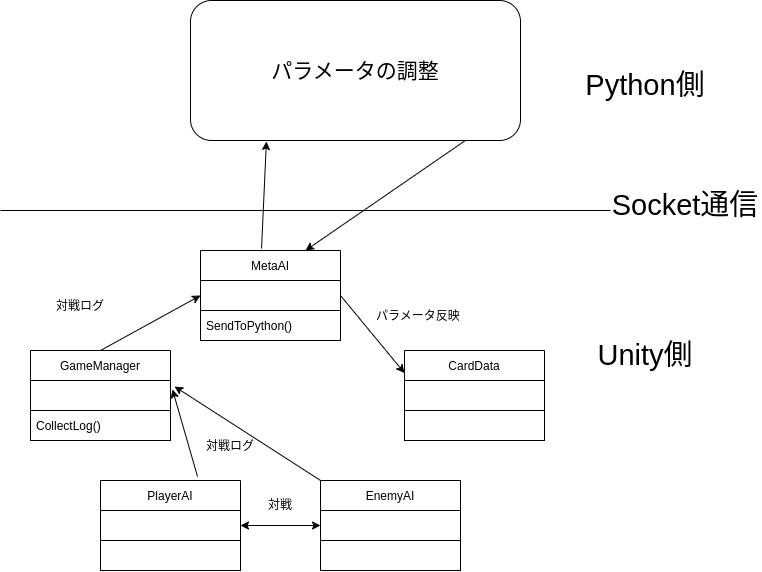

The diagram above was exported from draw.io. Its source (the exported page's mxGraphModel, read from the mxfile embedded in the PNG):
<mxGraphModel dx="1171" dy="591" grid="1" gridSize="10" guides="1" tooltips="1" connect="1" arrows="1" fold="1" page="1" pageScale="1" pageWidth="827" pageHeight="1169" math="0" shadow="0">
  <root>
    <mxCell id="0" />
    <mxCell id="1" parent="0" />
    <mxCell id="Ki65EOHDsvS7TOtxZjcA-1" value="MetaAI" style="swimlane;fontStyle=0;childLayout=stackLayout;horizontal=1;startSize=30;horizontalStack=0;resizeParent=1;resizeParentMax=0;resizeLast=0;collapsible=1;marginBottom=0;" vertex="1" parent="1">
      <mxGeometry x="210" y="280" width="140" height="90" as="geometry" />
    </mxCell>
    <mxCell id="Ki65EOHDsvS7TOtxZjcA-3" value="" style="text;strokeColor=default;fillColor=none;align=left;verticalAlign=middle;spacingLeft=4;spacingRight=4;overflow=hidden;points=[[0,0.5],[1,0.5]];portConstraint=eastwest;rotatable=0;" vertex="1" parent="Ki65EOHDsvS7TOtxZjcA-1">
      <mxGeometry y="30" width="140" height="30" as="geometry" />
    </mxCell>
    <mxCell id="Ki65EOHDsvS7TOtxZjcA-4" value="SendToPython()" style="text;strokeColor=default;fillColor=none;align=left;verticalAlign=middle;spacingLeft=4;spacingRight=4;overflow=hidden;points=[[0,0.5],[1,0.5]];portConstraint=eastwest;rotatable=0;" vertex="1" parent="Ki65EOHDsvS7TOtxZjcA-1">
      <mxGeometry y="60" width="140" height="30" as="geometry" />
    </mxCell>
    <mxCell id="Ki65EOHDsvS7TOtxZjcA-5" value="PlayerAI" style="swimlane;fontStyle=0;childLayout=stackLayout;horizontal=1;startSize=30;horizontalStack=0;resizeParent=1;resizeParentMax=0;resizeLast=0;collapsible=1;marginBottom=0;" vertex="1" parent="1">
      <mxGeometry x="110" y="510" width="140" height="90" as="geometry" />
    </mxCell>
    <mxCell id="Ki65EOHDsvS7TOtxZjcA-6" value="" style="text;strokeColor=default;fillColor=none;align=left;verticalAlign=middle;spacingLeft=4;spacingRight=4;overflow=hidden;points=[[0,0.5],[1,0.5]];portConstraint=eastwest;rotatable=0;" vertex="1" parent="Ki65EOHDsvS7TOtxZjcA-5">
      <mxGeometry y="30" width="140" height="30" as="geometry" />
    </mxCell>
    <mxCell id="Ki65EOHDsvS7TOtxZjcA-7" value="" style="text;strokeColor=default;fillColor=none;align=left;verticalAlign=middle;spacingLeft=4;spacingRight=4;overflow=hidden;points=[[0,0.5],[1,0.5]];portConstraint=eastwest;rotatable=0;" vertex="1" parent="Ki65EOHDsvS7TOtxZjcA-5">
      <mxGeometry y="60" width="140" height="30" as="geometry" />
    </mxCell>
    <mxCell id="Ki65EOHDsvS7TOtxZjcA-8" value="EnemyAI" style="swimlane;fontStyle=0;childLayout=stackLayout;horizontal=1;startSize=30;horizontalStack=0;resizeParent=1;resizeParentMax=0;resizeLast=0;collapsible=1;marginBottom=0;" vertex="1" parent="1">
      <mxGeometry x="330" y="510" width="140" height="90" as="geometry" />
    </mxCell>
    <mxCell id="Ki65EOHDsvS7TOtxZjcA-9" value="" style="text;strokeColor=default;fillColor=none;align=left;verticalAlign=middle;spacingLeft=4;spacingRight=4;overflow=hidden;points=[[0,0.5],[1,0.5]];portConstraint=eastwest;rotatable=0;" vertex="1" parent="Ki65EOHDsvS7TOtxZjcA-8">
      <mxGeometry y="30" width="140" height="30" as="geometry" />
    </mxCell>
    <mxCell id="Ki65EOHDsvS7TOtxZjcA-10" value="" style="text;strokeColor=default;fillColor=none;align=left;verticalAlign=middle;spacingLeft=4;spacingRight=4;overflow=hidden;points=[[0,0.5],[1,0.5]];portConstraint=eastwest;rotatable=0;" vertex="1" parent="Ki65EOHDsvS7TOtxZjcA-8">
      <mxGeometry y="60" width="140" height="30" as="geometry" />
    </mxCell>
    <mxCell id="Ki65EOHDsvS7TOtxZjcA-11" value="GameManager" style="swimlane;fontStyle=0;childLayout=stackLayout;horizontal=1;startSize=30;horizontalStack=0;resizeParent=1;resizeParentMax=0;resizeLast=0;collapsible=1;marginBottom=0;" vertex="1" parent="1">
      <mxGeometry x="40" y="380" width="140" height="90" as="geometry" />
    </mxCell>
    <mxCell id="Ki65EOHDsvS7TOtxZjcA-12" value="" style="text;strokeColor=default;fillColor=none;align=left;verticalAlign=middle;spacingLeft=4;spacingRight=4;overflow=hidden;points=[[0,0.5],[1,0.5]];portConstraint=eastwest;rotatable=0;" vertex="1" parent="Ki65EOHDsvS7TOtxZjcA-11">
      <mxGeometry y="30" width="140" height="30" as="geometry" />
    </mxCell>
    <mxCell id="Ki65EOHDsvS7TOtxZjcA-13" value="CollectLog()" style="text;strokeColor=default;fillColor=none;align=left;verticalAlign=middle;spacingLeft=4;spacingRight=4;overflow=hidden;points=[[0,0.5],[1,0.5]];portConstraint=eastwest;rotatable=0;" vertex="1" parent="Ki65EOHDsvS7TOtxZjcA-11">
      <mxGeometry y="60" width="140" height="30" as="geometry" />
    </mxCell>
    <mxCell id="Ki65EOHDsvS7TOtxZjcA-14" value="CardData" style="swimlane;fontStyle=0;childLayout=stackLayout;horizontal=1;startSize=30;horizontalStack=0;resizeParent=1;resizeParentMax=0;resizeLast=0;collapsible=1;marginBottom=0;" vertex="1" parent="1">
      <mxGeometry x="414" y="380" width="140" height="90" as="geometry" />
    </mxCell>
    <mxCell id="Ki65EOHDsvS7TOtxZjcA-15" value="" style="text;strokeColor=default;fillColor=none;align=left;verticalAlign=middle;spacingLeft=4;spacingRight=4;overflow=hidden;points=[[0,0.5],[1,0.5]];portConstraint=eastwest;rotatable=0;" vertex="1" parent="Ki65EOHDsvS7TOtxZjcA-14">
      <mxGeometry y="30" width="140" height="30" as="geometry" />
    </mxCell>
    <mxCell id="Ki65EOHDsvS7TOtxZjcA-16" value="" style="text;strokeColor=default;fillColor=none;align=left;verticalAlign=middle;spacingLeft=4;spacingRight=4;overflow=hidden;points=[[0,0.5],[1,0.5]];portConstraint=eastwest;rotatable=0;" vertex="1" parent="Ki65EOHDsvS7TOtxZjcA-14">
      <mxGeometry y="60" width="140" height="30" as="geometry" />
    </mxCell>
    <mxCell id="Ki65EOHDsvS7TOtxZjcA-17" value="" style="endArrow=classic;html=1;rounded=0;exitX=1;exitY=0.5;exitDx=0;exitDy=0;entryX=0;entryY=0.25;entryDx=0;entryDy=0;" edge="1" parent="1" source="Ki65EOHDsvS7TOtxZjcA-3" target="Ki65EOHDsvS7TOtxZjcA-14">
      <mxGeometry width="50" height="50" relative="1" as="geometry">
        <mxPoint x="390" y="410" as="sourcePoint" />
        <mxPoint x="440" y="360" as="targetPoint" />
      </mxGeometry>
    </mxCell>
    <mxCell id="Ki65EOHDsvS7TOtxZjcA-18" value="パラメータ反映" style="text;strokeColor=none;fillColor=none;align=left;verticalAlign=middle;spacingLeft=4;spacingRight=4;overflow=hidden;points=[[0,0.5],[1,0.5]];portConstraint=eastwest;rotatable=0;" vertex="1" parent="1">
      <mxGeometry x="380" y="330" width="100" height="30" as="geometry" />
    </mxCell>
    <mxCell id="Ki65EOHDsvS7TOtxZjcA-19" value="" style="endArrow=classic;startArrow=classic;html=1;rounded=0;" edge="1" parent="1" source="Ki65EOHDsvS7TOtxZjcA-6" target="Ki65EOHDsvS7TOtxZjcA-9">
      <mxGeometry width="50" height="50" relative="1" as="geometry">
        <mxPoint x="20" y="580" as="sourcePoint" />
        <mxPoint x="70" y="530" as="targetPoint" />
      </mxGeometry>
    </mxCell>
    <mxCell id="Ki65EOHDsvS7TOtxZjcA-20" value="対戦" style="text;html=1;strokeColor=none;fillColor=none;align=center;verticalAlign=middle;whiteSpace=wrap;rounded=0;" vertex="1" parent="1">
      <mxGeometry x="260" y="520" width="60" height="30" as="geometry" />
    </mxCell>
    <mxCell id="Ki65EOHDsvS7TOtxZjcA-21" value="" style="endArrow=classic;html=1;rounded=0;entryX=1.029;entryY=0.2;entryDx=0;entryDy=0;entryPerimeter=0;" edge="1" parent="1" source="Ki65EOHDsvS7TOtxZjcA-8" target="Ki65EOHDsvS7TOtxZjcA-12">
      <mxGeometry width="50" height="50" relative="1" as="geometry">
        <mxPoint x="390" y="410" as="sourcePoint" />
        <mxPoint x="440" y="360" as="targetPoint" />
      </mxGeometry>
    </mxCell>
    <mxCell id="Ki65EOHDsvS7TOtxZjcA-22" value="" style="endArrow=classic;html=1;rounded=0;exitX=0.693;exitY=-0.044;exitDx=0;exitDy=0;exitPerimeter=0;entryX=1.014;entryY=0.3;entryDx=0;entryDy=0;entryPerimeter=0;" edge="1" parent="1" source="Ki65EOHDsvS7TOtxZjcA-5" target="Ki65EOHDsvS7TOtxZjcA-12">
      <mxGeometry width="50" height="50" relative="1" as="geometry">
        <mxPoint x="390" y="410" as="sourcePoint" />
        <mxPoint x="440" y="360" as="targetPoint" />
      </mxGeometry>
    </mxCell>
    <mxCell id="Ki65EOHDsvS7TOtxZjcA-23" value="対戦ログ" style="text;strokeColor=none;fillColor=none;align=left;verticalAlign=middle;spacingLeft=4;spacingRight=4;overflow=hidden;points=[[0,0.5],[1,0.5]];portConstraint=eastwest;rotatable=0;" vertex="1" parent="1">
      <mxGeometry x="60" y="320" width="80" height="30" as="geometry" />
    </mxCell>
    <mxCell id="Ki65EOHDsvS7TOtxZjcA-25" value="" style="endArrow=classic;html=1;rounded=0;exitX=0.5;exitY=0;exitDx=0;exitDy=0;entryX=0;entryY=0.5;entryDx=0;entryDy=0;" edge="1" parent="1" source="Ki65EOHDsvS7TOtxZjcA-11" target="Ki65EOHDsvS7TOtxZjcA-3">
      <mxGeometry width="50" height="50" relative="1" as="geometry">
        <mxPoint x="100" y="370" as="sourcePoint" />
        <mxPoint x="150" y="320" as="targetPoint" />
      </mxGeometry>
    </mxCell>
    <mxCell id="Ki65EOHDsvS7TOtxZjcA-26" value="対戦ログ" style="text;strokeColor=none;fillColor=none;align=left;verticalAlign=middle;spacingLeft=4;spacingRight=4;overflow=hidden;points=[[0,0.5],[1,0.5]];portConstraint=eastwest;rotatable=0;" vertex="1" parent="1">
      <mxGeometry x="210" y="460" width="80" height="30" as="geometry" />
    </mxCell>
    <mxCell id="Ki65EOHDsvS7TOtxZjcA-27" value="" style="endArrow=none;html=1;rounded=0;" edge="1" parent="1">
      <mxGeometry width="50" height="50" relative="1" as="geometry">
        <mxPoint x="10" y="240" as="sourcePoint" />
        <mxPoint x="620" y="240" as="targetPoint" />
      </mxGeometry>
    </mxCell>
    <mxCell id="Ki65EOHDsvS7TOtxZjcA-29" value="&lt;font style=&quot;font-size: 29px;&quot;&gt;Unity側&lt;/font&gt;" style="text;html=1;strokeColor=none;fillColor=none;align=center;verticalAlign=middle;whiteSpace=wrap;rounded=0;" vertex="1" parent="1">
      <mxGeometry x="580" y="340" width="150" height="90" as="geometry" />
    </mxCell>
    <mxCell id="Ki65EOHDsvS7TOtxZjcA-30" value="&lt;font style=&quot;font-size: 21px;&quot;&gt;パラメータの調整&lt;/font&gt;" style="rounded=1;whiteSpace=wrap;html=1;strokeColor=default;" vertex="1" parent="1">
      <mxGeometry x="200" y="30" width="330" height="140" as="geometry" />
    </mxCell>
    <mxCell id="Ki65EOHDsvS7TOtxZjcA-31" value="" style="endArrow=classic;html=1;rounded=0;exitX=0.436;exitY=-0.022;exitDx=0;exitDy=0;exitPerimeter=0;entryX=0.23;entryY=1.007;entryDx=0;entryDy=0;entryPerimeter=0;" edge="1" parent="1" source="Ki65EOHDsvS7TOtxZjcA-1" target="Ki65EOHDsvS7TOtxZjcA-30">
      <mxGeometry width="50" height="50" relative="1" as="geometry">
        <mxPoint x="300" y="200" as="sourcePoint" />
        <mxPoint x="350" y="150" as="targetPoint" />
      </mxGeometry>
    </mxCell>
    <mxCell id="Ki65EOHDsvS7TOtxZjcA-32" value="" style="endArrow=classic;html=1;rounded=0;exitX=0.833;exitY=1;exitDx=0;exitDy=0;exitPerimeter=0;entryX=0.75;entryY=0;entryDx=0;entryDy=0;" edge="1" parent="1" source="Ki65EOHDsvS7TOtxZjcA-30" target="Ki65EOHDsvS7TOtxZjcA-1">
      <mxGeometry width="50" height="50" relative="1" as="geometry">
        <mxPoint x="300" y="200" as="sourcePoint" />
        <mxPoint x="350" y="150" as="targetPoint" />
      </mxGeometry>
    </mxCell>
    <mxCell id="Ki65EOHDsvS7TOtxZjcA-33" value="&lt;font style=&quot;font-size: 29px;&quot;&gt;Python側&lt;/font&gt;" style="text;html=1;strokeColor=none;fillColor=none;align=center;verticalAlign=middle;whiteSpace=wrap;rounded=0;" vertex="1" parent="1">
      <mxGeometry x="580" y="70" width="150" height="90" as="geometry" />
    </mxCell>
    <mxCell id="Ki65EOHDsvS7TOtxZjcA-36" value="&lt;font style=&quot;font-size: 29px;&quot;&gt;Socket通信&lt;/font&gt;" style="text;html=1;strokeColor=none;fillColor=none;align=center;verticalAlign=middle;whiteSpace=wrap;rounded=0;" vertex="1" parent="1">
      <mxGeometry x="620" y="190" width="150" height="90" as="geometry" />
    </mxCell>
  </root>
</mxGraphModel>